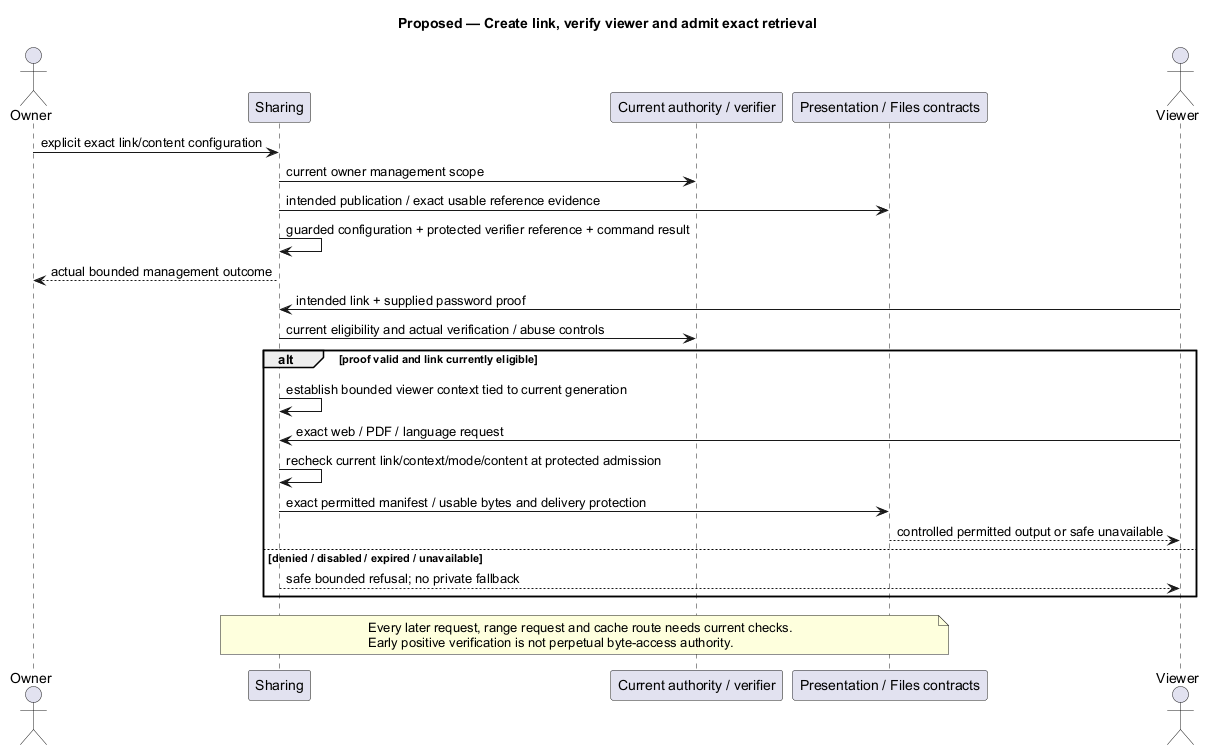

The diagram above was rendered by PlantUML. Its source (embedded in the PNG):
@startuml
' OWNER-MVP-2026-11-04 review: MVP core / cross-cutting. Core presentation/application/files or shared authority/recovery invariant remains applicable.
title Proposed — Create link, verify viewer and admit exact retrieval
skinparam backgroundColor white
skinparam shadowing false
skinparam defaultFontName Arial

actor Owner
participant Sharing as S
participant "Current authority / verifier" as A
participant "Presentation / Files contracts" as F
actor Viewer
Owner -> S : explicit exact link/content configuration
S -> A : current owner management scope
S -> F : intended publication / exact usable reference evidence
S -> S : guarded configuration + protected verifier reference + command result
S --> Owner : actual bounded management outcome
Viewer -> S : intended link + supplied password proof
S -> A : current eligibility and actual verification / abuse controls
alt proof valid and link currently eligible
 S -> S : establish bounded viewer context tied to current generation
 Viewer -> S : exact web / PDF / language request
 S -> S : recheck current link/context/mode/content at protected admission
 S -> F : exact permitted manifest / usable bytes and delivery protection
 F --> Viewer : controlled permitted output or safe unavailable
else denied / disabled / expired / unavailable
 S --> Viewer : safe bounded refusal; no private fallback
end
note over S,F
 Every later request, range request and cache route needs current checks.
 Early positive verification is not perpetual byte-access authority.
end note

@enduml